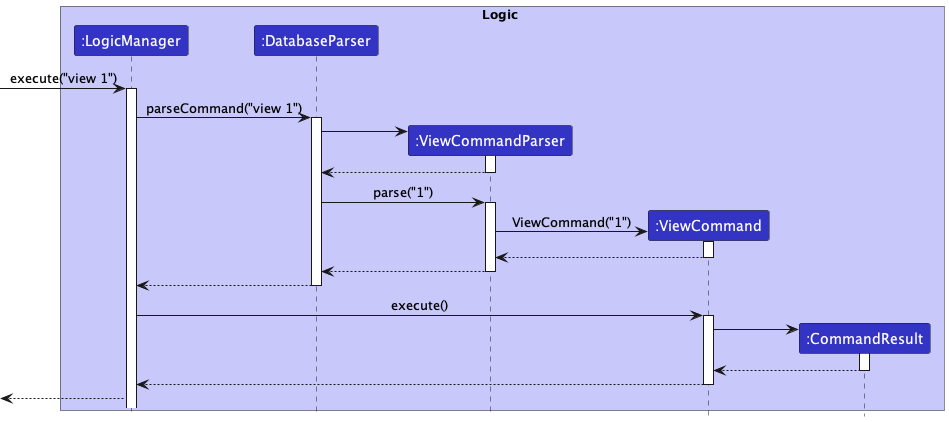

The diagram above was rendered by PlantUML. Its source (embedded in the PNG):
@startuml

!include style.puml

box Logic LOGIC_COLOR_T1
participant ":LogicManager" as LogicManager LOGIC_COLOR
participant ":DatabaseParser" as DatabaseParser LOGIC_COLOR
participant ":ViewCommandParser" as ViewCommandParser LOGIC_COLOR
participant ":ViewCommand" as ViewCommand LOGIC_COLOR
participant ":CommandResult" as CommandResult LOGIC_COLOR
end box


[-> LogicManager: execute("view 1")
activate LogicManager

LogicManager -> DatabaseParser : parseCommand("view 1")
activate DatabaseParser

create ViewCommandParser
DatabaseParser->ViewCommandParser
activate ViewCommandParser

ViewCommandParser --> DatabaseParser
deactivate ViewCommandParser

DatabaseParser -> ViewCommandParser : parse("1")
activate ViewCommandParser

create ViewCommand
ViewCommandParser -> ViewCommand : ViewCommand("1")
activate ViewCommand

ViewCommand --> ViewCommandParser
deactivate ViewCommand

ViewCommandParser --> DatabaseParser
deactivate ViewCommandParser

DatabaseParser --> LogicManager
deactivate DatabaseParser

LogicManager -> ViewCommand : execute()
activate ViewCommand

create CommandResult
ViewCommand -> CommandResult
activate CommandResult

CommandResult --> ViewCommand
deactivate CommandResult

ViewCommand --> LogicManager
deactivate ViewCommand

LogicManager -->[

@enduml